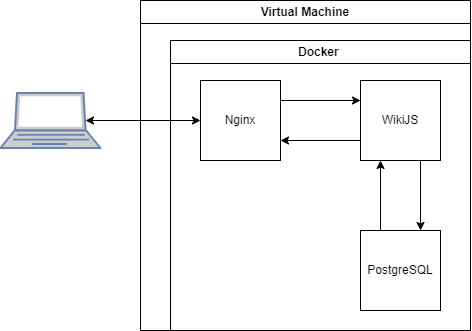

The diagram above was exported from draw.io. Its source (the exported page's mxGraphModel, read from the mxfile embedded in the PNG):
<mxGraphModel dx="1366" dy="796" grid="1" gridSize="10" guides="1" tooltips="1" connect="1" arrows="1" fold="1" page="1" pageScale="1" pageWidth="1654" pageHeight="1169" math="0" shadow="0">
  <root>
    <mxCell id="0" />
    <mxCell id="1" parent="0" />
    <mxCell id="oKDnLs4cWrmwtYTjEvJg-1" value="Virtual Machine" style="swimlane;whiteSpace=wrap;html=1;" vertex="1" parent="1">
      <mxGeometry x="660" y="150" width="330" height="330" as="geometry" />
    </mxCell>
    <mxCell id="oKDnLs4cWrmwtYTjEvJg-2" value="Docker&amp;nbsp;" style="swimlane;whiteSpace=wrap;html=1;" vertex="1" parent="oKDnLs4cWrmwtYTjEvJg-1">
      <mxGeometry x="30" y="40" width="300" height="290" as="geometry">
        <mxRectangle x="120" y="30" width="80" height="30" as="alternateBounds" />
      </mxGeometry>
    </mxCell>
    <mxCell id="oKDnLs4cWrmwtYTjEvJg-23" style="edgeStyle=orthogonalEdgeStyle;rounded=0;orthogonalLoop=1;jettySize=auto;html=1;exitX=0.25;exitY=0;exitDx=0;exitDy=0;entryX=0.25;entryY=1;entryDx=0;entryDy=0;" edge="1" parent="oKDnLs4cWrmwtYTjEvJg-2" source="oKDnLs4cWrmwtYTjEvJg-5" target="oKDnLs4cWrmwtYTjEvJg-6">
      <mxGeometry relative="1" as="geometry" />
    </mxCell>
    <mxCell id="oKDnLs4cWrmwtYTjEvJg-5" value="PostgreSQL" style="whiteSpace=wrap;html=1;aspect=fixed;" vertex="1" parent="oKDnLs4cWrmwtYTjEvJg-2">
      <mxGeometry x="190" y="190" width="80" height="80" as="geometry" />
    </mxCell>
    <mxCell id="oKDnLs4cWrmwtYTjEvJg-21" style="edgeStyle=orthogonalEdgeStyle;rounded=0;orthogonalLoop=1;jettySize=auto;html=1;exitX=0;exitY=0.75;exitDx=0;exitDy=0;entryX=1;entryY=0.75;entryDx=0;entryDy=0;" edge="1" parent="oKDnLs4cWrmwtYTjEvJg-2" source="oKDnLs4cWrmwtYTjEvJg-6" target="oKDnLs4cWrmwtYTjEvJg-7">
      <mxGeometry relative="1" as="geometry" />
    </mxCell>
    <mxCell id="oKDnLs4cWrmwtYTjEvJg-22" style="edgeStyle=orthogonalEdgeStyle;rounded=0;orthogonalLoop=1;jettySize=auto;html=1;exitX=0.75;exitY=1;exitDx=0;exitDy=0;entryX=0.75;entryY=0;entryDx=0;entryDy=0;" edge="1" parent="oKDnLs4cWrmwtYTjEvJg-2" source="oKDnLs4cWrmwtYTjEvJg-6" target="oKDnLs4cWrmwtYTjEvJg-5">
      <mxGeometry relative="1" as="geometry" />
    </mxCell>
    <mxCell id="oKDnLs4cWrmwtYTjEvJg-6" value="WikiJS" style="whiteSpace=wrap;html=1;aspect=fixed;" vertex="1" parent="oKDnLs4cWrmwtYTjEvJg-2">
      <mxGeometry x="190" y="40" width="80" height="80" as="geometry" />
    </mxCell>
    <mxCell id="oKDnLs4cWrmwtYTjEvJg-20" style="edgeStyle=orthogonalEdgeStyle;rounded=0;orthogonalLoop=1;jettySize=auto;html=1;exitX=1;exitY=0.25;exitDx=0;exitDy=0;entryX=0;entryY=0.25;entryDx=0;entryDy=0;" edge="1" parent="oKDnLs4cWrmwtYTjEvJg-2" source="oKDnLs4cWrmwtYTjEvJg-7" target="oKDnLs4cWrmwtYTjEvJg-6">
      <mxGeometry relative="1" as="geometry" />
    </mxCell>
    <mxCell id="oKDnLs4cWrmwtYTjEvJg-7" value="Nginx" style="whiteSpace=wrap;html=1;aspect=fixed;" vertex="1" parent="oKDnLs4cWrmwtYTjEvJg-2">
      <mxGeometry x="30" y="40" width="80" height="80" as="geometry" />
    </mxCell>
    <mxCell id="oKDnLs4cWrmwtYTjEvJg-24" value="" style="fontColor=#0066CC;verticalAlign=top;verticalLabelPosition=bottom;labelPosition=center;align=center;html=1;outlineConnect=0;fillColor=#CCCCCC;strokeColor=#6881B3;gradientColor=none;gradientDirection=north;strokeWidth=2;shape=mxgraph.networks.laptop;" vertex="1" parent="1">
      <mxGeometry x="520" y="242.5" width="100" height="55" as="geometry" />
    </mxCell>
    <mxCell id="oKDnLs4cWrmwtYTjEvJg-25" value="" style="endArrow=classic;startArrow=classic;html=1;rounded=0;exitX=0.85;exitY=0.5;exitDx=0;exitDy=0;exitPerimeter=0;entryX=0;entryY=0.5;entryDx=0;entryDy=0;" edge="1" parent="1" source="oKDnLs4cWrmwtYTjEvJg-24" target="oKDnLs4cWrmwtYTjEvJg-7">
      <mxGeometry width="50" height="50" relative="1" as="geometry">
        <mxPoint x="770" y="340" as="sourcePoint" />
        <mxPoint x="820" y="290" as="targetPoint" />
        <Array as="points" />
      </mxGeometry>
    </mxCell>
  </root>
</mxGraphModel>